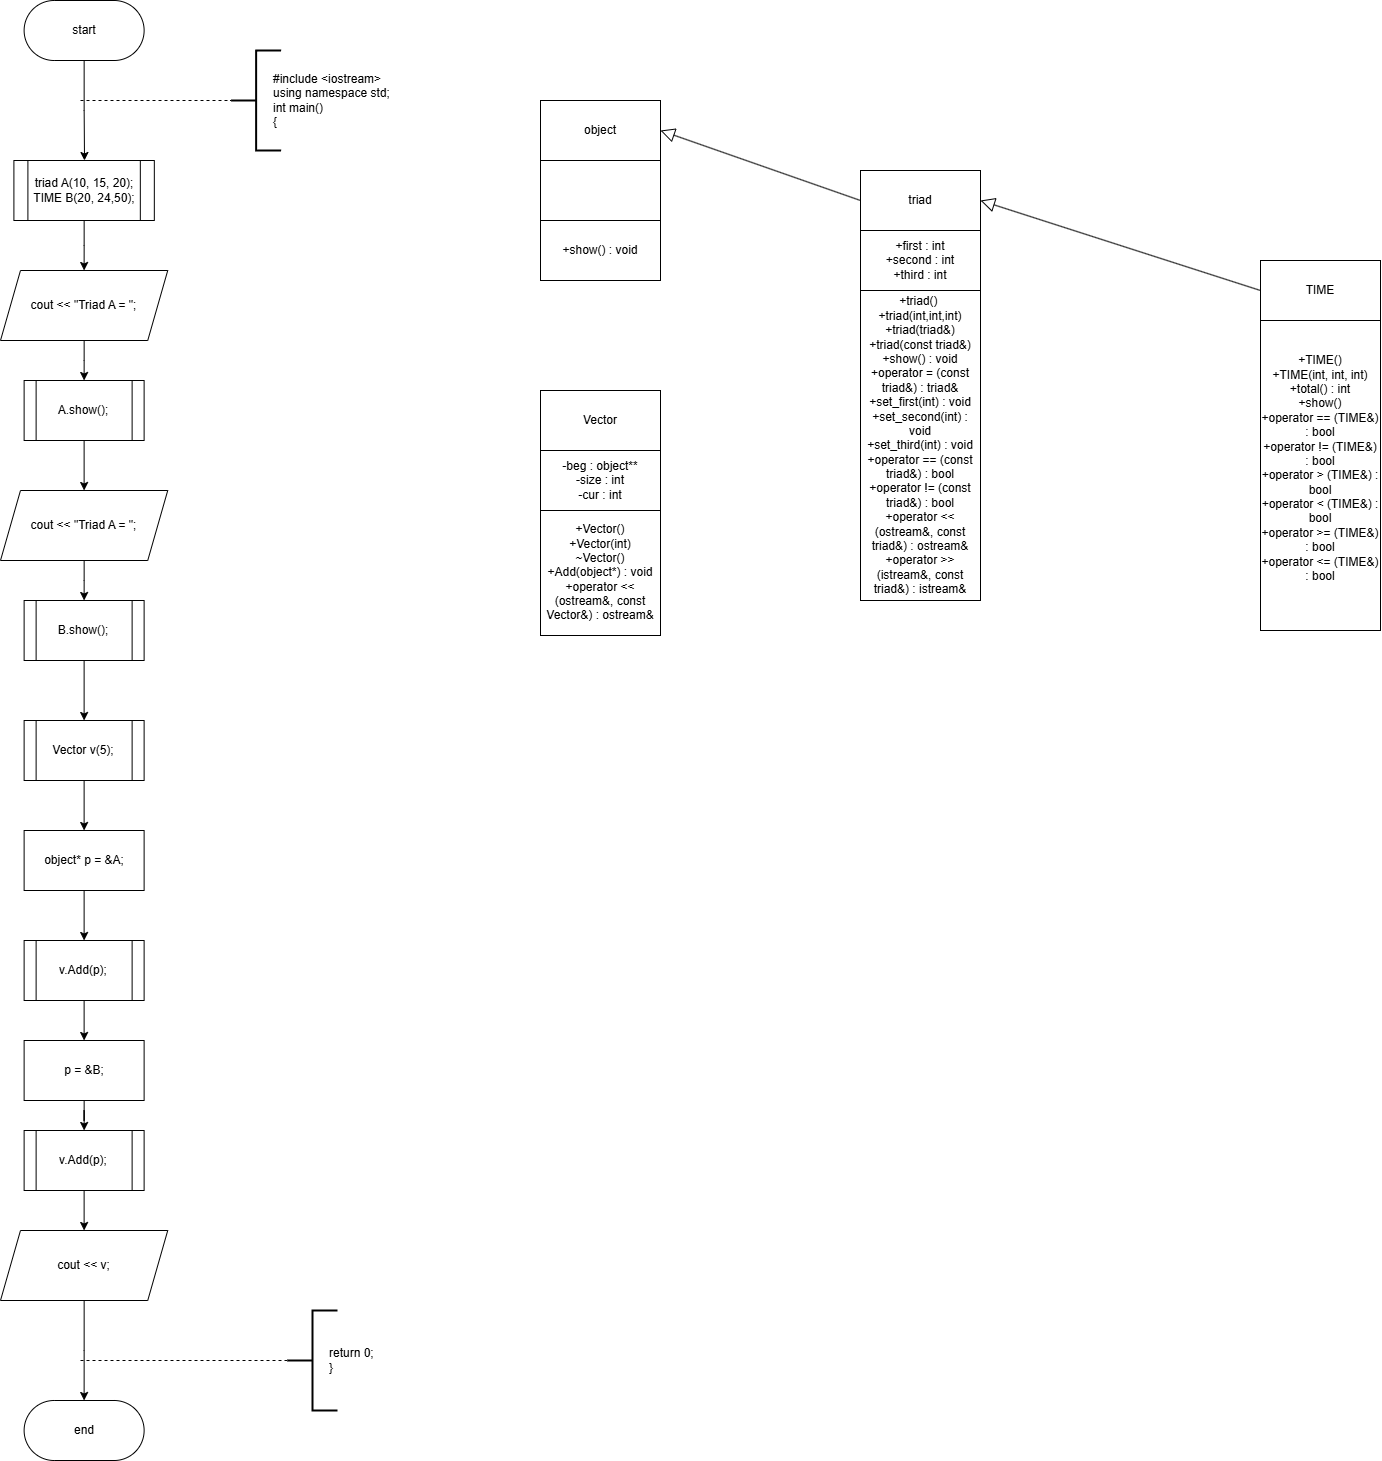

The diagram above was exported from draw.io. Its source (the exported page's mxGraphModel, read from the mxfile embedded in the PNG):
<mxGraphModel dx="1668" dy="934" grid="1" gridSize="10" guides="1" tooltips="1" connect="1" arrows="1" fold="1" page="1" pageScale="1" pageWidth="827" pageHeight="1169" math="0" shadow="0">
  <root>
    <mxCell id="0" />
    <mxCell id="1" parent="0" />
    <mxCell id="Rv7YTBpAHA-f98X-w97P-290" style="edgeStyle=orthogonalEdgeStyle;rounded=0;orthogonalLoop=1;jettySize=auto;html=1;" parent="1" source="Rv7YTBpAHA-f98X-w97P-288" edge="1">
      <mxGeometry relative="1" as="geometry">
        <mxPoint x="294" y="240" as="targetPoint" />
      </mxGeometry>
    </mxCell>
    <mxCell id="Rv7YTBpAHA-f98X-w97P-288" value="start" style="rounded=1;whiteSpace=wrap;html=1;arcSize=50;" parent="1" vertex="1">
      <mxGeometry x="233.62" y="80" width="120" height="60" as="geometry" />
    </mxCell>
    <mxCell id="Rv7YTBpAHA-f98X-w97P-324" value="" style="endArrow=none;dashed=1;html=1;rounded=0;entryX=0;entryY=0.5;entryDx=0;entryDy=0;entryPerimeter=0;" parent="1" target="Rv7YTBpAHA-f98X-w97P-326" edge="1">
      <mxGeometry width="50" height="50" relative="1" as="geometry">
        <mxPoint x="290" y="180" as="sourcePoint" />
        <mxPoint x="369" y="180" as="targetPoint" />
      </mxGeometry>
    </mxCell>
    <mxCell id="Rv7YTBpAHA-f98X-w97P-325" value="#include &amp;lt;iostream&amp;gt;&lt;div&gt;using namespace std;&lt;/div&gt;&lt;div&gt;int main()&lt;/div&gt;&lt;div&gt;{&lt;/div&gt;" style="text;html=1;align=left;verticalAlign=middle;whiteSpace=wrap;rounded=0;" parent="1" vertex="1">
      <mxGeometry x="480.62" y="150" width="130" height="60" as="geometry" />
    </mxCell>
    <mxCell id="Rv7YTBpAHA-f98X-w97P-326" value="" style="strokeWidth=2;html=1;shape=mxgraph.flowchart.annotation_2;align=left;labelPosition=right;pointerEvents=1;" parent="1" vertex="1">
      <mxGeometry x="440.62" y="130" width="50" height="100" as="geometry" />
    </mxCell>
    <mxCell id="qETVn67UdclLGP3PGfGx-166" value="triad" style="rounded=0;whiteSpace=wrap;html=1;" vertex="1" parent="1">
      <mxGeometry x="1070" y="250" width="120" height="60" as="geometry" />
    </mxCell>
    <mxCell id="qETVn67UdclLGP3PGfGx-167" value="+first : int&lt;br&gt;+second : int&lt;div&gt;+third : int&lt;/div&gt;" style="rounded=0;whiteSpace=wrap;html=1;" vertex="1" parent="1">
      <mxGeometry x="1070" y="310" width="120" height="60" as="geometry" />
    </mxCell>
    <mxCell id="qETVn67UdclLGP3PGfGx-168" value="+triad()&amp;nbsp;&lt;br&gt;+triad(int,int,int)&lt;div&gt;+triad(triad&amp;amp;)&lt;/div&gt;&lt;div&gt;+triad(const triad&amp;amp;)&lt;/div&gt;&lt;div&gt;+show() : void&lt;/div&gt;&lt;div&gt;+operator = (const triad&amp;amp;) : triad&amp;amp;&lt;/div&gt;&lt;div&gt;+set_first(int) : void&lt;/div&gt;&lt;div&gt;+set_second(int) : void&lt;/div&gt;&lt;div&gt;+set_third(int) : void&lt;/div&gt;&lt;div&gt;+operator == (const triad&amp;amp;) : bool&lt;/div&gt;&lt;div&gt;+operator != (const triad&amp;amp;) : bool&lt;/div&gt;&lt;div&gt;+operator &amp;lt;&amp;lt; (ostream&amp;amp;, const triad&amp;amp;) : ostream&amp;amp;&lt;/div&gt;&lt;div&gt;+operator &amp;gt;&amp;gt; (istream&amp;amp;, const triad&amp;amp;) : istream&amp;amp;&lt;/div&gt;" style="rounded=0;whiteSpace=wrap;html=1;" vertex="1" parent="1">
      <mxGeometry x="1070" y="370" width="120" height="310" as="geometry" />
    </mxCell>
    <mxCell id="qETVn67UdclLGP3PGfGx-205" style="edgeStyle=orthogonalEdgeStyle;rounded=0;orthogonalLoop=1;jettySize=auto;html=1;entryX=0.5;entryY=0;entryDx=0;entryDy=0;" edge="1" parent="1" source="qETVn67UdclLGP3PGfGx-181">
      <mxGeometry relative="1" as="geometry">
        <mxPoint x="293.61500000000046" y="349.9999999999999" as="targetPoint" />
      </mxGeometry>
    </mxCell>
    <mxCell id="qETVn67UdclLGP3PGfGx-181" value="&lt;div&gt;triad A(10, 15, 20);&lt;/div&gt;&lt;div&gt;&lt;span style=&quot;white-space: normal;&quot;&gt;TIME B(20, 24,50);&lt;/span&gt;&lt;/div&gt;" style="shape=process;whiteSpace=wrap;html=1;backgroundOutline=1;" vertex="1" parent="1">
      <mxGeometry x="223.4" y="240" width="140.43" height="60" as="geometry" />
    </mxCell>
    <mxCell id="qETVn67UdclLGP3PGfGx-202" value="TIME" style="rounded=0;whiteSpace=wrap;html=1;" vertex="1" parent="1">
      <mxGeometry x="1470" y="340" width="120" height="60" as="geometry" />
    </mxCell>
    <mxCell id="qETVn67UdclLGP3PGfGx-203" value="+TIME()&lt;div&gt;+TIME(int, int, int)&lt;/div&gt;&lt;div&gt;+total() : int&lt;/div&gt;&lt;div&gt;+show()&lt;/div&gt;&lt;div&gt;+operator == (TIME&amp;amp;) : bool&lt;/div&gt;&lt;div&gt;+operator != (TIME&amp;amp;) : bool&lt;/div&gt;&lt;div&gt;+operator &amp;gt; (TIME&amp;amp;) : bool&lt;/div&gt;&lt;div&gt;+operator &amp;lt; (TIME&amp;amp;) : bool&lt;/div&gt;&lt;div&gt;+operator &amp;gt;= (TIME&amp;amp;) : bool&lt;/div&gt;&lt;div&gt;+operator &amp;lt;= (TIME&amp;amp;) : bool&lt;/div&gt;&lt;div&gt;&lt;br&gt;&lt;/div&gt;" style="rounded=0;whiteSpace=wrap;html=1;" vertex="1" parent="1">
      <mxGeometry x="1470" y="400" width="120" height="310" as="geometry" />
    </mxCell>
    <mxCell id="qETVn67UdclLGP3PGfGx-226" value="" style="endArrow=block;endFill=0;endSize=12;html=1;rounded=0;exitX=0;exitY=0.5;exitDx=0;exitDy=0;entryX=1;entryY=0.5;entryDx=0;entryDy=0;" edge="1" parent="1" source="qETVn67UdclLGP3PGfGx-202" target="qETVn67UdclLGP3PGfGx-166">
      <mxGeometry width="160" relative="1" as="geometry">
        <mxPoint x="1260" y="500" as="sourcePoint" />
        <mxPoint x="1200" y="280" as="targetPoint" />
      </mxGeometry>
    </mxCell>
    <mxCell id="qETVn67UdclLGP3PGfGx-230" value="object" style="rounded=0;whiteSpace=wrap;html=1;" vertex="1" parent="1">
      <mxGeometry x="750" y="180" width="120" height="60" as="geometry" />
    </mxCell>
    <mxCell id="qETVn67UdclLGP3PGfGx-231" value="" style="rounded=0;whiteSpace=wrap;html=1;" vertex="1" parent="1">
      <mxGeometry x="750" y="240" width="120" height="60" as="geometry" />
    </mxCell>
    <mxCell id="qETVn67UdclLGP3PGfGx-232" value="+show() : void" style="rounded=0;whiteSpace=wrap;html=1;" vertex="1" parent="1">
      <mxGeometry x="750" y="300" width="120" height="60" as="geometry" />
    </mxCell>
    <mxCell id="qETVn67UdclLGP3PGfGx-233" value="" style="endArrow=block;endFill=0;endSize=12;html=1;rounded=0;exitX=0;exitY=0.5;exitDx=0;exitDy=0;entryX=1;entryY=0.5;entryDx=0;entryDy=0;" edge="1" parent="1" source="qETVn67UdclLGP3PGfGx-166" target="qETVn67UdclLGP3PGfGx-230">
      <mxGeometry width="160" relative="1" as="geometry">
        <mxPoint x="1480" y="380" as="sourcePoint" />
        <mxPoint x="1200" y="290" as="targetPoint" />
      </mxGeometry>
    </mxCell>
    <mxCell id="qETVn67UdclLGP3PGfGx-234" value="Vector" style="rounded=0;whiteSpace=wrap;html=1;" vertex="1" parent="1">
      <mxGeometry x="750" y="470" width="120" height="60" as="geometry" />
    </mxCell>
    <mxCell id="qETVn67UdclLGP3PGfGx-235" value="-beg : object**&lt;div&gt;-size : int&lt;/div&gt;&lt;div&gt;-cur : int&lt;/div&gt;" style="rounded=0;whiteSpace=wrap;html=1;" vertex="1" parent="1">
      <mxGeometry x="750" y="530" width="120" height="60" as="geometry" />
    </mxCell>
    <mxCell id="qETVn67UdclLGP3PGfGx-236" value="+Vector()&lt;div&gt;+Vector(int)&lt;/div&gt;&lt;div&gt;~Vector()&lt;/div&gt;&lt;div&gt;+Add(object*) : void&lt;/div&gt;&lt;div&gt;+operator &amp;lt;&amp;lt; (ostream&amp;amp;, const Vector&amp;amp;) : ostream&amp;amp;&lt;/div&gt;" style="rounded=0;whiteSpace=wrap;html=1;" vertex="1" parent="1">
      <mxGeometry x="750" y="590" width="120" height="125" as="geometry" />
    </mxCell>
    <mxCell id="qETVn67UdclLGP3PGfGx-239" style="edgeStyle=orthogonalEdgeStyle;rounded=0;orthogonalLoop=1;jettySize=auto;html=1;entryX=0.5;entryY=0;entryDx=0;entryDy=0;" edge="1" parent="1" source="qETVn67UdclLGP3PGfGx-237" target="qETVn67UdclLGP3PGfGx-238">
      <mxGeometry relative="1" as="geometry" />
    </mxCell>
    <mxCell id="qETVn67UdclLGP3PGfGx-237" value="cout &amp;lt;&amp;lt; &quot;Triad A = &quot;;" style="shape=parallelogram;perimeter=parallelogramPerimeter;whiteSpace=wrap;html=1;fixedSize=1;" vertex="1" parent="1">
      <mxGeometry x="209.99000000000046" y="350" width="167.25" height="70" as="geometry" />
    </mxCell>
    <mxCell id="qETVn67UdclLGP3PGfGx-243" style="edgeStyle=orthogonalEdgeStyle;rounded=0;orthogonalLoop=1;jettySize=auto;html=1;entryX=0.5;entryY=0;entryDx=0;entryDy=0;" edge="1" parent="1" source="qETVn67UdclLGP3PGfGx-238" target="qETVn67UdclLGP3PGfGx-241">
      <mxGeometry relative="1" as="geometry" />
    </mxCell>
    <mxCell id="qETVn67UdclLGP3PGfGx-238" value="A.show();" style="shape=process;whiteSpace=wrap;html=1;backgroundOutline=1;" vertex="1" parent="1">
      <mxGeometry x="233.62" y="460" width="120" height="60" as="geometry" />
    </mxCell>
    <mxCell id="qETVn67UdclLGP3PGfGx-240" style="edgeStyle=orthogonalEdgeStyle;rounded=0;orthogonalLoop=1;jettySize=auto;html=1;entryX=0.5;entryY=0;entryDx=0;entryDy=0;" edge="1" parent="1" source="qETVn67UdclLGP3PGfGx-241" target="qETVn67UdclLGP3PGfGx-242">
      <mxGeometry relative="1" as="geometry" />
    </mxCell>
    <mxCell id="qETVn67UdclLGP3PGfGx-241" value="cout &amp;lt;&amp;lt; &quot;Triad A = &quot;;" style="shape=parallelogram;perimeter=parallelogramPerimeter;whiteSpace=wrap;html=1;fixedSize=1;" vertex="1" parent="1">
      <mxGeometry x="209.99000000000046" y="570" width="167.25" height="70" as="geometry" />
    </mxCell>
    <mxCell id="qETVn67UdclLGP3PGfGx-245" style="edgeStyle=orthogonalEdgeStyle;rounded=0;orthogonalLoop=1;jettySize=auto;html=1;entryX=0.5;entryY=0;entryDx=0;entryDy=0;" edge="1" parent="1" source="qETVn67UdclLGP3PGfGx-242" target="qETVn67UdclLGP3PGfGx-244">
      <mxGeometry relative="1" as="geometry" />
    </mxCell>
    <mxCell id="qETVn67UdclLGP3PGfGx-242" value="B.show();" style="shape=process;whiteSpace=wrap;html=1;backgroundOutline=1;" vertex="1" parent="1">
      <mxGeometry x="233.62" y="680" width="120" height="60" as="geometry" />
    </mxCell>
    <mxCell id="qETVn67UdclLGP3PGfGx-249" style="edgeStyle=orthogonalEdgeStyle;rounded=0;orthogonalLoop=1;jettySize=auto;html=1;" edge="1" parent="1" source="qETVn67UdclLGP3PGfGx-244" target="qETVn67UdclLGP3PGfGx-248">
      <mxGeometry relative="1" as="geometry" />
    </mxCell>
    <mxCell id="qETVn67UdclLGP3PGfGx-244" value="Vector v(5);" style="shape=process;whiteSpace=wrap;html=1;backgroundOutline=1;" vertex="1" parent="1">
      <mxGeometry x="233.62" y="800" width="120" height="60" as="geometry" />
    </mxCell>
    <mxCell id="qETVn67UdclLGP3PGfGx-251" style="edgeStyle=orthogonalEdgeStyle;rounded=0;orthogonalLoop=1;jettySize=auto;html=1;entryX=0.5;entryY=0;entryDx=0;entryDy=0;" edge="1" parent="1" source="qETVn67UdclLGP3PGfGx-248" target="qETVn67UdclLGP3PGfGx-250">
      <mxGeometry relative="1" as="geometry" />
    </mxCell>
    <mxCell id="qETVn67UdclLGP3PGfGx-248" value="object* p = &amp;amp;A;" style="rounded=0;whiteSpace=wrap;html=1;" vertex="1" parent="1">
      <mxGeometry x="233.62" y="910" width="120" height="60" as="geometry" />
    </mxCell>
    <mxCell id="qETVn67UdclLGP3PGfGx-253" style="edgeStyle=orthogonalEdgeStyle;rounded=0;orthogonalLoop=1;jettySize=auto;html=1;entryX=0.5;entryY=0;entryDx=0;entryDy=0;" edge="1" parent="1" source="qETVn67UdclLGP3PGfGx-250" target="qETVn67UdclLGP3PGfGx-252">
      <mxGeometry relative="1" as="geometry" />
    </mxCell>
    <mxCell id="qETVn67UdclLGP3PGfGx-250" value="v.Add(p);" style="shape=process;whiteSpace=wrap;html=1;backgroundOutline=1;" vertex="1" parent="1">
      <mxGeometry x="233.62" y="1020" width="120" height="60" as="geometry" />
    </mxCell>
    <mxCell id="qETVn67UdclLGP3PGfGx-255" style="edgeStyle=orthogonalEdgeStyle;rounded=0;orthogonalLoop=1;jettySize=auto;html=1;" edge="1" parent="1" source="qETVn67UdclLGP3PGfGx-252" target="qETVn67UdclLGP3PGfGx-254">
      <mxGeometry relative="1" as="geometry" />
    </mxCell>
    <mxCell id="qETVn67UdclLGP3PGfGx-252" value="p = &amp;amp;B;" style="rounded=0;whiteSpace=wrap;html=1;" vertex="1" parent="1">
      <mxGeometry x="233.62" y="1120" width="120" height="60" as="geometry" />
    </mxCell>
    <mxCell id="qETVn67UdclLGP3PGfGx-257" style="edgeStyle=orthogonalEdgeStyle;rounded=0;orthogonalLoop=1;jettySize=auto;html=1;entryX=0.5;entryY=0;entryDx=0;entryDy=0;" edge="1" parent="1" source="qETVn67UdclLGP3PGfGx-254" target="qETVn67UdclLGP3PGfGx-256">
      <mxGeometry relative="1" as="geometry" />
    </mxCell>
    <mxCell id="qETVn67UdclLGP3PGfGx-254" value="v.Add(p);" style="shape=process;whiteSpace=wrap;html=1;backgroundOutline=1;" vertex="1" parent="1">
      <mxGeometry x="233.62" y="1210" width="120" height="60" as="geometry" />
    </mxCell>
    <mxCell id="qETVn67UdclLGP3PGfGx-259" style="edgeStyle=orthogonalEdgeStyle;rounded=0;orthogonalLoop=1;jettySize=auto;html=1;entryX=0.5;entryY=0;entryDx=0;entryDy=0;" edge="1" parent="1" source="qETVn67UdclLGP3PGfGx-256" target="qETVn67UdclLGP3PGfGx-258">
      <mxGeometry relative="1" as="geometry" />
    </mxCell>
    <mxCell id="qETVn67UdclLGP3PGfGx-256" value="cout &amp;lt;&amp;lt; v;" style="shape=parallelogram;perimeter=parallelogramPerimeter;whiteSpace=wrap;html=1;fixedSize=1;" vertex="1" parent="1">
      <mxGeometry x="209.99000000000046" y="1310" width="167.25" height="70" as="geometry" />
    </mxCell>
    <mxCell id="qETVn67UdclLGP3PGfGx-258" value="end" style="rounded=1;whiteSpace=wrap;html=1;arcSize=50;" vertex="1" parent="1">
      <mxGeometry x="233.62" y="1480" width="120" height="60" as="geometry" />
    </mxCell>
    <mxCell id="qETVn67UdclLGP3PGfGx-260" value="" style="endArrow=none;dashed=1;html=1;rounded=0;" edge="1" parent="1">
      <mxGeometry width="50" height="50" relative="1" as="geometry">
        <mxPoint x="290" y="1440" as="sourcePoint" />
        <mxPoint x="497" y="1440" as="targetPoint" />
      </mxGeometry>
    </mxCell>
    <mxCell id="qETVn67UdclLGP3PGfGx-261" value="return 0;&lt;div&gt;}&lt;/div&gt;" style="text;html=1;align=left;verticalAlign=middle;whiteSpace=wrap;rounded=0;" vertex="1" parent="1">
      <mxGeometry x="537" y="1425" width="60" height="30" as="geometry" />
    </mxCell>
    <mxCell id="qETVn67UdclLGP3PGfGx-262" value="" style="strokeWidth=2;html=1;shape=mxgraph.flowchart.annotation_2;align=left;labelPosition=right;pointerEvents=1;" vertex="1" parent="1">
      <mxGeometry x="497" y="1390" width="50" height="100" as="geometry" />
    </mxCell>
  </root>
</mxGraphModel>